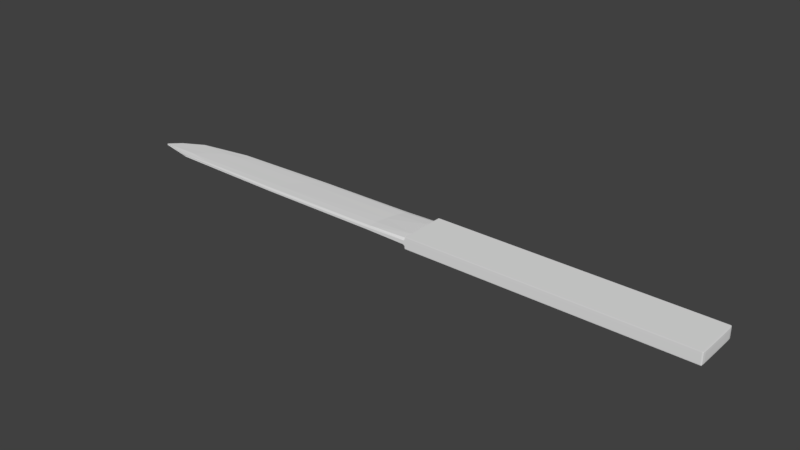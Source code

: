 # Source: Knife.blend  (saved by Blender 2.79.0; exported with 4.5.12 LTS)
import bpy
from mathutils import Matrix  # noqa: F401  (used for matrix-valued properties, if any)

bpy.ops.wm.read_factory_settings(use_empty=True)
scene = bpy.context.scene
scene.name = 'Scene'

# ---- collections
col_collection_1 = bpy.data.collections.new('Collection 1'); scene.collection.children.link(col_collection_1)

# ---- world
world_world = bpy.data.worlds.new('World'); scene.world = world_world
world_world.color = (0.05088, 0.05088, 0.05088)
world_world.use_sun_shadow = False
world_world.sun_shadow_jitter_overblur = 0.0
world_world.cycles.sampling_method = 'MANUAL'

# ---- meshes
me_cube_001 = bpy.data.meshes.new('Cube.001')
me_cube_001.from_pydata([(-1.062, 0.1398, 0.07994), (1.0, 0.1697, 0.4957), (1.0, 0.1697, -0.4957), (-0.6024, -0.3481, 0.1439), (0.5, -0.1697, 1.0), (-0.5899, -0.1928, 0.2452), (0.5, -0.3481, 0.4957), (-0.003962, -0.1741, 0.6183), (1.0, -0.1697, 0.4957), (-0.006098, -0.3481, -0.3198), (-0.00396, 0.1741, -0.5756), (0.5, -0.1697, -1.0), (-0.6024, -0.3481, -0.1439), (0.5, -0.3481, -0.4957), (0.5, 0.1697, 1.0), (-1.062, 0.1398, -0.07994), (-0.00503, -0.1741, -0.6182), (-0.4875, 0.3326, -0.05862), (-0.4875, 0.3326, 0.05862), (-0.5899, -0.1928, -0.2452), (-0.005031, -0.3481, 0.3198), (-0.003959, 0.3481, 0.2772), (-0.5324, 0.1398, -0.1599), (-1.177, -0.1928, -0.1226), (0.5, 0.1697, -1.0), (-0.00396, 0.1741, 0.5756), (0.5, 0.3481, 0.4957), (-0.5324, 0.1398, 0.1599), (0.5, 0.3481, -0.4957), (-0.003959, 0.3481, -0.2771), (-1.177, -0.1928, 0.1226), (0.9978, -0.3423, -0.9941), (0.9941, -0.3459, -0.9941), (0.9941, -0.3423, -0.9978), (0.9978, -0.3423, 0.9941), (0.9941, -0.3423, 0.9978), (0.9941, -0.3459, 0.9941), (0.9941, 0.3459, -0.9941), (0.9978, 0.3423, -0.9941), (0.9941, 0.3423, -0.9978), (0.9941, 0.3423, 0.9978), (0.9978, 0.3423, 0.9941), (0.9941, 0.3459, 0.9941), (0.005728, 0.3439, -0.9979), (0.002022, 0.3466, -0.9942), (0.005728, 0.3471, -0.9943), (0.005728, 0.3439, 0.9981), (0.005678, 0.3471, 0.9953), (0.001973, 0.3466, 0.9953), (0.005243, -0.3471, -0.9953), (0.0001562, -0.3466, -0.9953), (0.005265, -0.3438, -0.9981), (0.005677, -0.3471, 0.9953), (0.005727, -0.3439, 0.9981), (0.001968, -0.3466, 0.9953), (0.5, 0.3425, 0.9987), (0.5, 0.3469, 0.9944), (0.9987, 0.3425, -0.4957), (0.9944, 0.3469, -0.4957), (0.9944, 0.1697, -0.9987), (0.9987, 0.1697, -0.9944), (0.9944, -0.1697, 0.9987), (0.9987, -0.1697, 0.9944), (0.9944, -0.3469, -0.4957), (0.9987, -0.3425, -0.4957), (0.5, -0.3425, -0.9987), (0.5, -0.3469, -0.9944), (0.5, 0.3425, -0.9987), (0.5, 0.3469, -0.9944), (0.5, -0.3425, 0.9987), (0.5, -0.3469, 0.9944), (0.001206, -0.173, 0.9944), (0.005561, -0.1708, 0.9987), (0.00525, -0.1708, -0.9987), (-0.000172, -0.1729, -0.9944), (-0.001355, -0.3481, -0.4966), (0.005135, -0.3481, -0.4966), (0.006004, 0.3481, -0.4957), (0.001653, 0.3481, -0.4957), (0.9987, 0.3425, 0.4957), (0.9944, 0.3469, 0.4957), (0.9944, -0.3469, 0.4957), (0.9987, -0.3425, 0.4957), (-4.592e-06, -0.3481, 0.4966), (0.005418, -0.3481, 0.4966), (0.005953, 0.3481, 0.4966), (0.001603, 0.3481, 0.4966), (0.9944, -0.1697, -0.9987), (0.9987, -0.1697, -0.9944), (0.9944, 0.1697, 0.9987), (0.9987, 0.1697, 0.9944), (0.00121, 0.173, 0.9944), (0.005561, 0.1708, 0.9987), (0.005561, 0.1708, -0.9987), (0.001209, 0.173, -0.9944), (1.0, -0.1697, -0.4957), (-1.028, -0.2022, -0.2145), (-1.043, -0.3093, 0.1386), (-0.9271, 0.1227, 0.1399), (-0.8709, 0.2767, -0.06395), (-0.4975, 0.2767, -0.1132), (-0.5981, -0.3093, 0.2412), (-1.043, -0.3093, -0.1386), (-0.8709, 0.2767, 0.06395), (-0.6037, -0.3481, 0.0), (-1.064, 0.1569, 0.0), (-0.4975, 0.2767, 0.1132), (-0.5981, -0.3093, -0.2412), (-0.4887, 0.3404, 0.0), (-0.1561, -0.3481, -0.1879), (-0.1268, 0.3443, -0.1133), (-0.1268, 0.3443, 0.1133), (-0.1527, -0.1787, -0.3384), (-0.1524, -0.1787, 0.3384), (-0.1558, -0.3481, 0.1879), (-0.9271, 0.1227, -0.1399), (-1.028, -0.2022, 0.2145), (-1.179, -0.1834, 0.0), (-0.138, 0.1655, -0.2638), (-0.138, 0.1655, 0.2638), (-0.5705, -0.03198, -0.2025), (-1.138, -0.03198, -0.1013), (-0.5705, -0.03198, 0.2025), (-1.138, -0.03198, 0.1013), (0.9985, -0.2978, -0.9944), (0.9985, -0.3425, -0.8681), (0.9965, -0.3446, -0.994), (0.9965, -0.3421, -0.9965), (0.9944, -0.3466, -0.8681), (0.8692, -0.3466, -0.9944), (0.994, -0.3446, -0.9965), (0.8692, -0.3425, -0.9985), (0.9944, -0.2978, -0.9985), (0.9985, -0.3425, 0.8681), (0.9985, -0.2978, 0.9944), (0.9965, -0.3421, 0.9965), (0.9965, -0.3446, 0.994), (0.9944, -0.2978, 0.9985), (0.8692, -0.3425, 0.9985), (0.994, -0.3446, 0.9965), (0.8692, -0.3466, 0.9944), (0.9944, -0.3466, 0.8681), (0.8692, 0.3466, -0.9944), (0.9944, 0.3466, -0.8681), (0.9965, 0.3446, -0.994), (0.994, 0.3446, -0.9965), (0.9985, 0.3425, -0.8681), (0.9985, 0.2978, -0.9944), (0.9965, 0.3421, -0.9965), (0.9944, 0.2978, -0.9985), (0.8692, 0.3425, -0.9985), (0.8692, 0.3425, 0.9985), (0.9944, 0.2978, 0.9985), (0.9965, 0.3421, 0.9965), (0.994, 0.3446, 0.9965), (0.9985, 0.2978, 0.9944), (0.9985, 0.3425, 0.8681), (0.9965, 0.3446, 0.994), (0.9944, 0.3466, 0.8681), (0.8692, 0.3466, 0.9944), (0.1307, 0.3429, -0.9985), (0.005603, 0.2995, -0.9985), (0.003355, 0.3452, -0.9966), (0.005811, 0.3458, -0.9966), (0.001413, 0.3029, -0.9944), (0.001524, 0.3477, -0.8682), (0.003355, 0.3471, -0.9942), (0.005714, 0.3479, -0.8682), (0.1307, 0.3469, -0.9944), (0.005603, 0.2995, 0.9986), (0.1307, 0.3429, 0.9986), (0.005799, 0.3458, 0.9971), (0.003343, 0.3452, 0.9971), (0.1307, 0.3469, 0.9946), (0.005638, 0.3479, 0.8695), (0.003279, 0.3471, 0.9958), (0.001449, 0.3478, 0.8695), (0.001401, 0.3029, 0.9946), (0.1306, -0.3469, -0.9947), (0.005041, -0.3479, -0.8695), (0.002282, -0.3471, -0.9958), (0.005423, -0.3457, -0.9971), (-0.001098, -0.3477, -0.8695), (-0.0007798, -0.3028, -0.9946), (0.00231, -0.3451, -0.9971), (0.005098, -0.2994, -0.9986), (0.1306, -0.3429, -0.9986), (0.005504, -0.3479, 0.8695), (0.1307, -0.3469, 0.9946), (0.005798, -0.3458, 0.9971), (0.003277, -0.3471, 0.9958), (0.1307, -0.3429, 0.9986), (0.005602, -0.2995, 0.9986), (0.00334, -0.3452, 0.9971), (0.001396, -0.3029, 0.9946), (0.001043, -0.3478, 0.8695), (0.5, 0.2978, 0.9997), (0.5, 0.3451, 0.997), (0.5, 0.3478, 0.8682), (0.9987, 0.3425, 0.0), (0.9997, 0.2978, -0.4957), (0.997, 0.3451, -0.4957), (0.9944, 0.3469, 0.0), (0.8693, 0.3478, -0.4957), (0.9944, 0.0, -0.9987), (0.8693, 0.1697, -0.9997), (0.997, 0.1697, -0.997), (0.9987, 0.0, -0.9944), (0.9997, 0.1697, -0.8682), (0.9944, 0.0, 0.9987), (0.8693, -0.1697, 0.9997), (0.997, -0.1697, 0.997), (0.9987, 0.0, 0.9944), (0.9997, -0.1697, 0.8682), (0.9944, -0.3469, 0.0), (0.8693, -0.3478, -0.4957), (0.997, -0.3451, -0.4957), (0.9987, -0.3425, 0.0), (0.9997, -0.2978, -0.4957), (0.5, -0.2978, -0.9997), (0.5, -0.3451, -0.997), (0.5, -0.3478, -0.8682), (0.5, 0.2978, -0.9997), (0.5, 0.3451, -0.997), (0.5, 0.3478, -0.8682), (0.5, -0.2978, 0.9997), (0.5, -0.3451, 0.997), (0.5, -0.3478, 0.8682), (0.001208, 4.47e-08, 0.9944), (-0.0007327, -0.1738, 0.8989), (0.002942, -0.1719, 0.997), (0.005561, 2.123e-07, 0.9987), (0.1307, -0.17, 0.9997), (0.005483, 8.583e-06, -0.9987), (0.1306, -0.17, -0.9997), (0.002208, -0.1718, -0.997), (0.0008631, 8.278e-06, -0.9944), (-0.002411, -0.1738, -0.8988), (-0.0008966, -0.3481, -3.263e-06), (-0.004042, -0.3481, -0.4519), (0.001769, -0.3481, -0.497), (0.005327, -0.3481, -4.366e-06), (0.1306, -0.3481, -0.4959), (0.006212, 0.3481, 0.0002187), (0.1308, 0.3481, -0.4957), (0.003607, 0.3481, -0.4957), (0.001861, 0.3481, 0.0002212), (-0.0006171, 0.3481, -0.441), (0.9997, 0.2978, 0.4957), (0.997, 0.3451, 0.4957), (0.8693, 0.3478, 0.4957), (0.8693, -0.3478, 0.4957), (0.997, -0.3451, 0.4957), (0.9997, -0.2978, 0.4957), (-0.002371, -0.3481, 0.4519), (0.002461, -0.3481, 0.497), (0.1307, -0.3481, 0.4959), (0.1308, 0.3481, 0.4959), (0.003531, 0.3481, 0.497), (-0.000629, 0.3481, 0.4413), (0.8693, -0.1697, -0.9997), (0.997, -0.1697, -0.997), (0.9997, -0.1697, -0.8682), (0.8693, 0.1697, 0.9997), (0.997, 0.1697, 0.997), (0.9997, 0.1697, 0.8682), (-0.0007283, 0.1738, 0.8882), (0.002943, 0.1719, 0.997), (0.1307, 0.17, 0.9997), (0.1307, 0.17, -0.9997), (0.002943, 0.1719, -0.997), (-0.0007293, 0.1738, -0.8882), (1.0, 0.0, -0.4957), (1.0, -0.1697, 0.0), (0.5, -0.3481, 0.0), (0.5, 0.0, -1.0), (0.5, 0.0, 1.0), (1.0, 0.0, 0.4957), (1.0, 0.1697, 0.0), (0.5, 0.3481, 0.0), (-0.003959, 0.3046, -0.4903), (-0.003959, 0.3481, 2.488e-06), (-0.004228, -3.055e-07, -0.5969), (-0.003959, 0.3046, 0.4904), (-0.003961, -1.714e-07, 0.5969), (-0.005831, -0.3046, -0.5543), (-0.005831, -0.3481, 1.103e-06), (-0.00423, -0.3046, 0.5543), (-0.923, -0.2833, -0.2073), (-0.923, -0.2833, 0.2073), (-0.7889, 0.2325, -0.1078), (-0.7889, 0.2325, 0.1078), (-1.046, -0.3069, 0.0), (-0.873, 0.2907, 0.0), (-0.1293, 0.2976, -0.2075), (-0.1545, -0.3058, 0.3194), (-0.1293, 0.2976, 0.2075), (-0.1549, -0.3058, -0.3194), (-0.1271, 0.3462, 6.221e-07), (-0.1563, -0.3481, 2.757e-07), (-0.9938, -0.04797, -0.1772), (-0.9938, -0.04797, 0.1772), (1.0, 0.0, 0.0), (-1.141, -0.01599, 0.0), (-0.1476, -0.007995, -0.3011), (-0.1475, -0.007995, 0.3011), (0.9994, -0.2978, -0.8682), (0.8693, -0.3475, -0.8682), (0.8693, -0.2978, -0.9994), (0.9969, -0.345, -0.8681), (0.9957, -0.3438, -0.9957), (0.8692, -0.345, -0.9969), (0.9969, -0.2977, -0.9969), (0.9994, -0.2978, 0.8682), (0.8693, -0.2978, 0.9994), (0.8693, -0.3475, 0.8682), (0.9969, -0.2977, 0.9969), (0.9957, -0.3438, 0.9957), (0.8692, -0.345, 0.9969), (0.9969, -0.345, 0.8681), (0.8693, 0.3475, -0.8682), (0.9994, 0.2978, -0.8682), (0.8693, 0.2978, -0.9994), (0.9969, 0.345, -0.8681), (0.9957, 0.3438, -0.9957), (0.9969, 0.2977, -0.9969), (0.8692, 0.345, -0.9969), (0.8693, 0.2978, 0.9994), (0.9994, 0.2978, 0.8682), (0.8693, 0.3475, 0.8682), (0.9969, 0.2977, 0.9969), (0.9957, 0.3438, 0.9957), (0.9969, 0.345, 0.8681), (0.8692, 0.345, 0.9969), (0.1307, 0.2982, -0.9994), (-0.0002899, 0.32, -0.8522), (0.1307, 0.3478, -0.8682), (0.003047, 0.3012, -0.9969), (0.004067, 0.3461, -0.9959), (0.003212, 0.3479, -0.8681), (0.1308, 0.3453, -0.9969), (0.1307, 0.2982, 0.9994), (0.1307, 0.3478, 0.8685), (-0.0003007, 0.32, 0.8524), (0.1308, 0.3453, 0.9971), (0.004034, 0.3461, 0.9968), (0.003099, 0.3479, 0.8702), (0.003044, 0.3012, 0.9971), (0.1306, -0.3478, -0.8686), (-0.003509, -0.32, -0.8626), (0.1306, -0.2982, -0.9994), (0.001716, -0.3479, -0.8702), (0.003266, -0.346, -0.9968), (0.001867, -0.3011, -0.997), (0.1307, -0.3453, -0.9971), (0.1307, -0.3478, 0.8685), (0.1307, -0.2982, 0.9994), (-0.0005861, -0.32, 0.8626), (0.1308, -0.3453, 0.9971), (0.004032, -0.3461, 0.9968), (0.003041, -0.3012, 0.997), (0.00283, -0.3479, 0.8702), (0.8693, 0.3478, 0.0), (0.9997, 0.2978, 0.0), (0.997, 0.3451, 0.0), (0.9997, -0.2978, 0.0), (0.8693, -0.3478, 0.0), (0.997, -0.3451, 0.0), (0.1306, -0.3481, -1.092e-06), (-0.003594, -0.3481, 5.625e-07), (0.002123, -0.3481, -6.273e-06), (-0.0005648, 0.3481, 5.842e-05), (0.1309, 0.3481, 5.469e-05), (0.00392, 0.3481, 0.0003287), (0.9997, 0.0, -0.8682), (0.8693, 0.0, -0.9997), (0.997, 0.0, -0.997), (0.9997, 0.0, 0.8682), (0.8693, 0.0, 0.9997), (0.997, 0.0, 0.997), (0.1307, 5.309e-08, 0.9997), (-0.0007306, -2.012e-07, 0.8935), (0.002942, 2.775e-07, 0.997), (-0.001151, 1.688e-06, -0.8935), (0.1307, 2.146e-06, -0.9997), (0.002759, 1.28e-05, -0.997)], [], [(0, 105, 303, 123), (0, 123, 301, 98), (0, 98, 291, 103), (0, 103, 293, 105), (1, 278, 363, 248), (1, 248, 328, 265), (1, 265, 377, 277), (1, 277, 302, 278), (2, 208, 321, 200), (2, 200, 363, 278), (2, 278, 302, 272), (2, 272, 374, 208), (3, 104, 299, 114), (3, 114, 295, 101), (3, 101, 289, 97), (3, 97, 292, 104), (4, 210, 378, 276), (4, 276, 380, 232), (4, 232, 356, 225), (4, 225, 314, 210), (5, 113, 305, 122), (5, 122, 301, 116), (5, 116, 289, 101), (5, 101, 295, 113), (6, 274, 366, 251), (6, 251, 315, 227), (6, 227, 355, 256), (6, 256, 368, 274), (7, 229, 381, 284), (7, 284, 305, 113), (7, 113, 295, 287), (7, 287, 357, 229), (8, 273, 302, 277), (8, 277, 377, 213), (8, 213, 313, 253), (8, 253, 365, 273), (9, 285, 349, 239), (9, 239, 369, 286), (9, 286, 299, 109), (9, 109, 297, 285), (10, 118, 294, 280), (10, 280, 335, 271), (10, 271, 383, 282), (10, 282, 304, 118), (11, 234, 384, 275), (11, 275, 375, 260), (11, 260, 308, 219), (11, 219, 350, 234), (12, 107, 297, 109), (12, 109, 299, 104), (12, 104, 292, 102), (12, 102, 288, 107), (13, 221, 307, 215), (13, 215, 366, 274), (13, 274, 368, 242), (13, 242, 348, 221), (14, 263, 327, 196), (14, 196, 341, 268), (14, 268, 380, 276), (14, 276, 378, 263), (15, 115, 300, 121), (15, 121, 303, 105), (15, 105, 293, 99), (15, 99, 290, 115), (16, 112, 304, 282), (16, 282, 383, 237), (16, 237, 349, 285), (16, 285, 297, 112), (17, 100, 290, 99), (17, 99, 293, 108), (17, 108, 298, 110), (17, 110, 294, 100), (18, 108, 293, 103), (18, 103, 291, 106), (18, 106, 296, 111), (18, 111, 298, 108), (19, 96, 300, 120), (19, 120, 304, 112), (19, 112, 297, 107), (19, 107, 288, 96), (20, 286, 369, 254), (20, 254, 357, 287), (20, 287, 295, 114), (20, 114, 299, 286), (21, 281, 298, 111), (21, 111, 296, 283), (21, 283, 343, 259), (21, 259, 371, 281), (22, 115, 290, 100), (22, 100, 294, 118), (22, 118, 304, 120), (22, 120, 300, 115), (23, 96, 288, 102), (23, 102, 292, 117), (23, 117, 303, 121), (23, 121, 300, 96), (24, 269, 334, 222), (24, 222, 322, 205), (24, 205, 375, 275), (24, 275, 384, 269), (25, 266, 343, 283), (25, 283, 296, 119), (25, 119, 305, 284), (25, 284, 381, 266), (26, 279, 372, 257), (26, 257, 342, 198), (26, 198, 329, 250), (26, 250, 362, 279), (27, 119, 296, 106), (27, 106, 291, 98), (27, 98, 301, 122), (27, 122, 305, 119), (28, 224, 336, 244), (28, 244, 372, 279), (28, 279, 362, 203), (28, 203, 320, 224), (29, 280, 294, 110), (29, 110, 298, 281), (29, 281, 371, 247), (29, 247, 335, 280), (30, 117, 292, 97), (30, 97, 289, 116), (30, 116, 301, 123), (30, 123, 303, 117), (31, 124, 306, 125), (31, 125, 309, 126), (31, 126, 310, 127), (31, 127, 312, 124), (32, 128, 307, 129), (32, 129, 311, 130), (32, 130, 310, 126), (32, 126, 309, 128), (33, 131, 308, 132), (33, 132, 312, 127), (33, 127, 310, 130), (33, 130, 311, 131), (34, 133, 313, 134), (34, 134, 316, 135), (34, 135, 317, 136), (34, 136, 319, 133), (35, 137, 314, 138), (35, 138, 318, 139), (35, 139, 317, 135), (35, 135, 316, 137), (36, 140, 315, 141), (36, 141, 319, 136), (36, 136, 317, 139), (36, 139, 318, 140), (37, 142, 320, 143), (37, 143, 323, 144), (37, 144, 324, 145), (37, 145, 326, 142), (38, 146, 321, 147), (38, 147, 325, 148), (38, 148, 324, 144), (38, 144, 323, 146), (39, 149, 322, 150), (39, 150, 326, 145), (39, 145, 324, 148), (39, 148, 325, 149), (40, 151, 327, 152), (40, 152, 330, 153), (40, 153, 331, 154), (40, 154, 333, 151), (41, 155, 328, 156), (41, 156, 332, 157), (41, 157, 331, 153), (41, 153, 330, 155), (42, 158, 329, 159), (42, 159, 333, 154), (42, 154, 331, 157), (42, 157, 332, 158), (43, 160, 334, 161), (43, 161, 337, 162), (43, 162, 338, 163), (43, 163, 340, 160), (44, 164, 335, 165), (44, 165, 339, 166), (44, 166, 338, 162), (44, 162, 337, 164), (45, 167, 336, 168), (45, 168, 340, 163), (45, 163, 338, 166), (45, 166, 339, 167), (46, 169, 341, 170), (46, 170, 344, 171), (46, 171, 345, 172), (46, 172, 347, 169), (47, 173, 342, 174), (47, 174, 346, 175), (47, 175, 345, 171), (47, 171, 344, 173), (48, 176, 343, 177), (48, 177, 347, 172), (48, 172, 345, 175), (48, 175, 346, 176), (49, 178, 348, 179), (49, 179, 351, 180), (49, 180, 352, 181), (49, 181, 354, 178), (50, 182, 349, 183), (50, 183, 353, 184), (50, 184, 352, 180), (50, 180, 351, 182), (51, 185, 350, 186), (51, 186, 354, 181), (51, 181, 352, 184), (51, 184, 353, 185), (52, 187, 355, 188), (52, 188, 358, 189), (52, 189, 359, 190), (52, 190, 361, 187), (53, 191, 356, 192), (53, 192, 360, 193), (53, 193, 359, 189), (53, 189, 358, 191), (54, 194, 357, 195), (54, 195, 361, 190), (54, 190, 359, 193), (54, 193, 360, 194), (55, 170, 341, 196), (55, 196, 327, 151), (55, 151, 333, 197), (55, 197, 344, 170), (56, 173, 344, 197), (56, 197, 333, 159), (56, 159, 329, 198), (56, 198, 342, 173), (57, 199, 363, 200), (57, 200, 321, 146), (57, 146, 323, 201), (57, 201, 364, 199), (58, 202, 364, 201), (58, 201, 323, 143), (58, 143, 320, 203), (58, 203, 362, 202), (59, 204, 375, 205), (59, 205, 322, 149), (59, 149, 325, 206), (59, 206, 376, 204), (60, 207, 376, 206), (60, 206, 325, 147), (60, 147, 321, 208), (60, 208, 374, 207), (61, 209, 378, 210), (61, 210, 314, 137), (61, 137, 316, 211), (61, 211, 379, 209), (62, 212, 379, 211), (62, 211, 316, 134), (62, 134, 313, 213), (62, 213, 377, 212), (63, 214, 366, 215), (63, 215, 307, 128), (63, 128, 309, 216), (63, 216, 367, 214), (64, 217, 367, 216), (64, 216, 309, 125), (64, 125, 306, 218), (64, 218, 365, 217), (65, 186, 350, 219), (65, 219, 308, 131), (65, 131, 311, 220), (65, 220, 354, 186), (66, 178, 354, 220), (66, 220, 311, 129), (66, 129, 307, 221), (66, 221, 348, 178), (67, 150, 322, 222), (67, 222, 334, 160), (67, 160, 340, 223), (67, 223, 326, 150), (68, 142, 326, 223), (68, 223, 340, 168), (68, 168, 336, 224), (68, 224, 320, 142), (69, 138, 314, 225), (69, 225, 356, 191), (69, 191, 358, 226), (69, 226, 318, 138), (70, 140, 318, 226), (70, 226, 358, 188), (70, 188, 355, 227), (70, 227, 315, 140), (71, 228, 381, 229), (71, 229, 357, 194), (71, 194, 360, 230), (71, 230, 382, 228), (72, 231, 382, 230), (72, 230, 360, 192), (72, 192, 356, 232), (72, 232, 380, 231), (73, 233, 384, 234), (73, 234, 350, 185), (73, 185, 353, 235), (73, 235, 385, 233), (74, 236, 385, 235), (74, 235, 353, 183), (74, 183, 349, 237), (74, 237, 383, 236), (75, 238, 369, 239), (75, 239, 349, 182), (75, 182, 351, 240), (75, 240, 370, 238), (76, 241, 370, 240), (76, 240, 351, 179), (76, 179, 348, 242), (76, 242, 368, 241), (77, 243, 372, 244), (77, 244, 336, 167), (77, 167, 339, 245), (77, 245, 373, 243), (78, 246, 373, 245), (78, 245, 339, 165), (78, 165, 335, 247), (78, 247, 371, 246), (79, 156, 328, 248), (79, 248, 363, 199), (79, 199, 364, 249), (79, 249, 332, 156), (80, 158, 332, 249), (80, 249, 364, 202), (80, 202, 362, 250), (80, 250, 329, 158), (81, 141, 315, 251), (81, 251, 366, 214), (81, 214, 367, 252), (81, 252, 319, 141), (82, 133, 319, 252), (82, 252, 367, 217), (82, 217, 365, 253), (82, 253, 313, 133), (83, 195, 357, 254), (83, 254, 369, 238), (83, 238, 370, 255), (83, 255, 361, 195), (84, 187, 361, 255), (84, 255, 370, 241), (84, 241, 368, 256), (84, 256, 355, 187), (85, 174, 342, 257), (85, 257, 372, 243), (85, 243, 373, 258), (85, 258, 346, 174), (86, 176, 346, 258), (86, 258, 373, 246), (86, 246, 371, 259), (86, 259, 343, 176), (87, 132, 308, 260), (87, 260, 375, 204), (87, 204, 376, 261), (87, 261, 312, 132), (88, 124, 312, 261), (88, 261, 376, 207), (88, 207, 374, 262), (88, 262, 306, 124), (89, 152, 327, 263), (89, 263, 378, 209), (89, 209, 379, 264), (89, 264, 330, 152), (90, 155, 330, 264), (90, 264, 379, 212), (90, 212, 377, 265), (90, 265, 328, 155), (91, 177, 343, 266), (91, 266, 381, 228), (91, 228, 382, 267), (91, 267, 347, 177), (92, 169, 347, 267), (92, 267, 382, 231), (92, 231, 380, 268), (92, 268, 341, 169), (93, 161, 334, 269), (93, 269, 384, 233), (93, 233, 385, 270), (93, 270, 337, 161), (94, 164, 337, 270), (94, 270, 385, 236), (94, 236, 383, 271), (94, 271, 335, 164), (95, 262, 374, 272), (95, 272, 302, 273), (95, 273, 365, 218), (95, 218, 306, 262)])
me_cube_001.use_remesh_preserve_volume = False
me_cube_001.use_remesh_preserve_attributes = False
me_cube_001.use_mirror_vertex_groups = False
me_cube_001.update()

# ---- objects
ob_cube = bpy.data.objects.new('Cube', me_cube_001)

# ---- transforms, parenting, visibility, modifiers, constraints
ob_cube.location = (0.0, 0.0, 0.0)
ob_cube.scale = (4.134, 1.0, 0.08851)
ob_cube.lineart.crease_threshold = 0.0

# ---- collection membership
col_collection_1.objects.link(ob_cube)

# ---- scene / render settings (as saved in the file)
scene.frame_start = 1; scene.frame_end = 250; scene.frame_set(1)
scene.render.engine = 'BLENDER_EEVEE_NEXT'
scene.render.resolution_percentage = 50
scene.render.dither_intensity = 0.0
scene.cycles.use_denoising = False
scene.cycles.samples = 128
scene.cycles.sampling_pattern = 'TABULATED_SOBOL'
scene.cycles.use_adaptive_sampling = False
scene.cycles.use_light_tree = False
scene.cycles.blur_glossy = 0.0
scene.cycles.sample_clamp_indirect = 0.0
scene.view_settings.view_transform = 'Standard'
bpy.context.view_layer.update()

# ---- added for rendering (the .blend has no active camera and no usable light): camera, sun
cam_auto = bpy.data.cameras.new('AutoCamera')
cam_auto.lens = 50.0
cam_auto.sensor_width = 36.0
cam_auto.clip_end = 1000.0
ob_auto_camera = bpy.data.objects.new('AutoCamera', cam_auto)
scene.collection.objects.link(ob_auto_camera)
ob_auto_camera.location = (7.99095, -10.0341, 6.68941)
ob_auto_camera.rotation_euler = (1.09748, -7.21219e-08, 0.694738)
scene.camera = ob_auto_camera
light_auto_sun = bpy.data.lights.new('AutoSun', 'SUN')
light_auto_sun.energy = 3.0
light_auto_sun.angle = 0.0523599
ob_auto_sun = bpy.data.objects.new('AutoSun', light_auto_sun)
scene.collection.objects.link(ob_auto_sun)
ob_auto_sun.rotation_euler = (0.872665, 0.174533, 0.523599)
bpy.context.view_layer.update()
